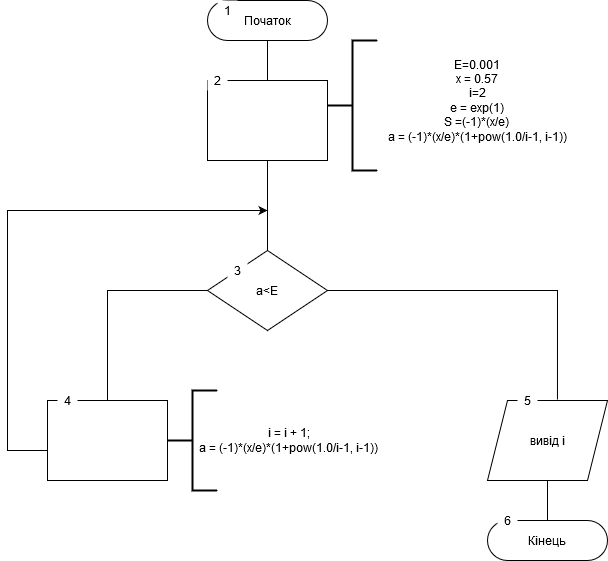

The diagram above was exported from draw.io. Its source (the exported page's mxGraphModel, read from the mxfile embedded in the PNG):
<mxGraphModel dx="786" dy="719" grid="1" gridSize="10" guides="1" tooltips="1" connect="0" arrows="1" fold="1" page="1" pageScale="1" pageWidth="827" pageHeight="1169" math="0" shadow="0">
  <root>
    <mxCell id="0" />
    <mxCell id="1" parent="0" />
    <mxCell id="-63oy_--eVPguX9AUj62-1" value="&lt;div&gt;Початок&lt;/div&gt;" style="rounded=1;whiteSpace=wrap;html=1;arcSize=50;" vertex="1" parent="1">
      <mxGeometry x="210" width="120" height="40" as="geometry" />
    </mxCell>
    <mxCell id="-63oy_--eVPguX9AUj62-2" value="&lt;div&gt;&lt;br&gt;&lt;/div&gt;" style="rounded=0;whiteSpace=wrap;html=1;" vertex="1" parent="1">
      <mxGeometry x="210" y="80" width="120" height="80" as="geometry" />
    </mxCell>
    <mxCell id="-63oy_--eVPguX9AUj62-3" value="" style="strokeWidth=2;html=1;shape=mxgraph.flowchart.annotation_2;align=left;labelPosition=right;pointerEvents=1;" vertex="1" parent="1">
      <mxGeometry x="330" y="40" width="50" height="130" as="geometry" />
    </mxCell>
    <mxCell id="-63oy_--eVPguX9AUj62-4" value="&lt;div&gt;E=0.001&lt;/div&gt;&lt;div&gt;x = 0.57&lt;br&gt;&lt;/div&gt;&lt;div&gt;i=2&lt;/div&gt;&lt;div&gt;e = exp(1)&lt;br&gt;&lt;/div&gt;&lt;div&gt;S =(-1)*(x/e)&lt;br&gt;&lt;/div&gt;&lt;div&gt;a = (-1)*(x/e)*(1+pow(1.0/i-1, i-1))&lt;/div&gt;" style="rounded=0;whiteSpace=wrap;html=1;fillColor=none;strokeColor=none;" vertex="1" parent="1">
      <mxGeometry x="350" y="40" width="260" height="120" as="geometry" />
    </mxCell>
    <mxCell id="-63oy_--eVPguX9AUj62-5" value="a&amp;lt;E" style="rhombus;whiteSpace=wrap;html=1;fillColor=none;" vertex="1" parent="1">
      <mxGeometry x="210" y="250" width="120" height="80" as="geometry" />
    </mxCell>
    <mxCell id="-63oy_--eVPguX9AUj62-9" value="" style="rounded=0;whiteSpace=wrap;html=1;fillColor=none;" vertex="1" parent="1">
      <mxGeometry x="50" y="400" width="120" height="80" as="geometry" />
    </mxCell>
    <mxCell id="-63oy_--eVPguX9AUj62-10" value="вивід i" style="shape=parallelogram;perimeter=parallelogramPerimeter;whiteSpace=wrap;html=1;fixedSize=1;fillColor=none;" vertex="1" parent="1">
      <mxGeometry x="490" y="400" width="120" height="80" as="geometry" />
    </mxCell>
    <mxCell id="-63oy_--eVPguX9AUj62-12" value="Кінець" style="rounded=1;whiteSpace=wrap;html=1;arcSize=50;" vertex="1" parent="1">
      <mxGeometry x="490" y="520" width="120" height="40" as="geometry" />
    </mxCell>
    <mxCell id="-63oy_--eVPguX9AUj62-14" value="" style="strokeWidth=2;html=1;shape=mxgraph.flowchart.annotation_2;align=left;labelPosition=right;pointerEvents=1;fillColor=none;" vertex="1" parent="1">
      <mxGeometry x="170" y="390" width="50" height="100" as="geometry" />
    </mxCell>
    <mxCell id="-63oy_--eVPguX9AUj62-15" value="&lt;div&gt;i = i + 1;&lt;/div&gt;&lt;div&gt;a = (-1)*(x/e)*(1+pow(1.0/i-1, i-1))&lt;/div&gt;" style="rounded=0;whiteSpace=wrap;html=1;fillColor=none;strokeColor=none;" vertex="1" parent="1">
      <mxGeometry x="200" y="380" width="183" height="120" as="geometry" />
    </mxCell>
    <mxCell id="-63oy_--eVPguX9AUj62-16" value="" style="endArrow=none;html=1;rounded=0;" edge="1" parent="1" source="-63oy_--eVPguX9AUj62-2" target="-63oy_--eVPguX9AUj62-1">
      <mxGeometry width="50" height="50" relative="1" as="geometry">
        <mxPoint x="140" y="270" as="sourcePoint" />
        <mxPoint x="190" y="220" as="targetPoint" />
      </mxGeometry>
    </mxCell>
    <mxCell id="-63oy_--eVPguX9AUj62-17" value="" style="endArrow=none;html=1;rounded=0;" edge="1" parent="1" source="-63oy_--eVPguX9AUj62-5" target="-63oy_--eVPguX9AUj62-2">
      <mxGeometry width="50" height="50" relative="1" as="geometry">
        <mxPoint x="100" y="300" as="sourcePoint" />
        <mxPoint x="150" y="250" as="targetPoint" />
      </mxGeometry>
    </mxCell>
    <mxCell id="-63oy_--eVPguX9AUj62-18" value="" style="endArrow=none;html=1;rounded=0;entryX=0;entryY=0.5;entryDx=0;entryDy=0;" edge="1" parent="1" source="-63oy_--eVPguX9AUj62-9" target="-63oy_--eVPguX9AUj62-5">
      <mxGeometry width="50" height="50" relative="1" as="geometry">
        <mxPoint x="100" y="320" as="sourcePoint" />
        <mxPoint x="150" y="270" as="targetPoint" />
        <Array as="points">
          <mxPoint x="110" y="290" />
        </Array>
      </mxGeometry>
    </mxCell>
    <mxCell id="-63oy_--eVPguX9AUj62-19" value="" style="endArrow=none;html=1;rounded=0;entryX=1;entryY=0.5;entryDx=0;entryDy=0;exitX=0.583;exitY=-0.012;exitDx=0;exitDy=0;exitPerimeter=0;" edge="1" parent="1" source="-63oy_--eVPguX9AUj62-10" target="-63oy_--eVPguX9AUj62-5">
      <mxGeometry width="50" height="50" relative="1" as="geometry">
        <mxPoint x="580" y="310" as="sourcePoint" />
        <mxPoint x="630" y="260" as="targetPoint" />
        <Array as="points">
          <mxPoint x="560" y="290" />
        </Array>
      </mxGeometry>
    </mxCell>
    <mxCell id="-63oy_--eVPguX9AUj62-20" value="" style="endArrow=none;html=1;rounded=0;exitX=0.5;exitY=0;exitDx=0;exitDy=0;" edge="1" parent="1" source="-63oy_--eVPguX9AUj62-12" target="-63oy_--eVPguX9AUj62-10">
      <mxGeometry width="50" height="50" relative="1" as="geometry">
        <mxPoint x="380" y="740" as="sourcePoint" />
        <mxPoint x="430" y="690" as="targetPoint" />
      </mxGeometry>
    </mxCell>
    <mxCell id="-63oy_--eVPguX9AUj62-22" value="" style="endArrow=classic;html=1;rounded=0;exitX=0;exitY=0.625;exitDx=0;exitDy=0;exitPerimeter=0;" edge="1" parent="1" source="-63oy_--eVPguX9AUj62-9">
      <mxGeometry width="50" height="50" relative="1" as="geometry">
        <mxPoint x="-70" y="450" as="sourcePoint" />
        <mxPoint x="270" y="210" as="targetPoint" />
        <Array as="points">
          <mxPoint x="10" y="450" />
          <mxPoint x="10" y="210" />
        </Array>
      </mxGeometry>
    </mxCell>
    <mxCell id="-63oy_--eVPguX9AUj62-24" value="6" style="rounded=0;whiteSpace=wrap;html=1;fillColor=default;strokeColor=none;" vertex="1" parent="1">
      <mxGeometry x="500" y="510" width="20" height="20" as="geometry" />
    </mxCell>
    <mxCell id="-63oy_--eVPguX9AUj62-25" value="5" style="rounded=0;whiteSpace=wrap;html=1;fillColor=default;gradientColor=none;strokeColor=none;" vertex="1" parent="1">
      <mxGeometry x="520" y="390" width="20" height="20" as="geometry" />
    </mxCell>
    <mxCell id="-63oy_--eVPguX9AUj62-26" value="4" style="rounded=0;whiteSpace=wrap;html=1;fillColor=default;strokeColor=none;" vertex="1" parent="1">
      <mxGeometry x="60" y="390" width="20" height="20" as="geometry" />
    </mxCell>
    <mxCell id="-63oy_--eVPguX9AUj62-27" value="3" style="rounded=0;whiteSpace=wrap;html=1;fillColor=default;strokeColor=none;" vertex="1" parent="1">
      <mxGeometry x="230" y="260" width="20" height="20" as="geometry" />
    </mxCell>
    <mxCell id="-63oy_--eVPguX9AUj62-28" value="2" style="rounded=0;whiteSpace=wrap;html=1;fillColor=default;strokeColor=none;" vertex="1" parent="1">
      <mxGeometry x="210" y="70" width="20" height="20" as="geometry" />
    </mxCell>
    <mxCell id="-63oy_--eVPguX9AUj62-29" value="1" style="rounded=0;whiteSpace=wrap;html=1;fillColor=default;strokeColor=none;" vertex="1" parent="1">
      <mxGeometry x="220" width="20" height="20" as="geometry" />
    </mxCell>
  </root>
</mxGraphModel>